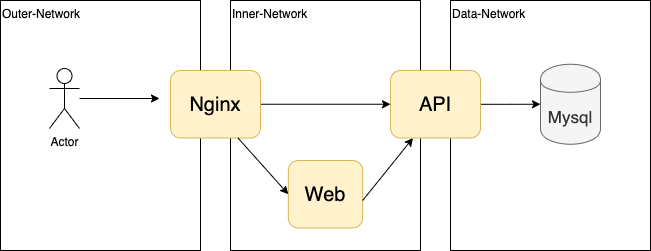

The diagram above was exported from draw.io. Its source (the exported page's mxGraphModel, read from the mxfile embedded in the PNG):
<mxGraphModel dx="946" dy="623" grid="1" gridSize="10" guides="1" tooltips="1" connect="1" arrows="1" fold="1" page="1" pageScale="1" pageWidth="850" pageHeight="1100" math="0" shadow="0">
  <root>
    <mxCell id="0" />
    <mxCell id="1" parent="0" />
    <mxCell id="AsOdT8LLOIWAqL2JXlIU-11" value="" style="group" vertex="1" connectable="0" parent="1">
      <mxGeometry x="70" y="280" width="200" height="250" as="geometry" />
    </mxCell>
    <mxCell id="AsOdT8LLOIWAqL2JXlIU-3" value="" style="rounded=0;whiteSpace=wrap;html=1;" vertex="1" parent="AsOdT8LLOIWAqL2JXlIU-11">
      <mxGeometry width="200" height="250.00000000000003" as="geometry" />
    </mxCell>
    <mxCell id="AsOdT8LLOIWAqL2JXlIU-7" value="Outer-Network" style="text;html=1;strokeColor=none;fillColor=none;align=left;verticalAlign=middle;whiteSpace=wrap;rounded=0;" vertex="1" parent="AsOdT8LLOIWAqL2JXlIU-11">
      <mxGeometry width="200" height="26.315789473684212" as="geometry" />
    </mxCell>
    <mxCell id="AsOdT8LLOIWAqL2JXlIU-24" value="" style="edgeStyle=orthogonalEdgeStyle;rounded=0;orthogonalLoop=1;jettySize=auto;html=1;" edge="1" parent="AsOdT8LLOIWAqL2JXlIU-11" source="AsOdT8LLOIWAqL2JXlIU-22">
      <mxGeometry relative="1" as="geometry">
        <mxPoint x="159" y="98" as="targetPoint" />
      </mxGeometry>
    </mxCell>
    <mxCell id="AsOdT8LLOIWAqL2JXlIU-22" value="Actor" style="shape=umlActor;verticalLabelPosition=bottom;labelBackgroundColor=#ffffff;verticalAlign=top;html=1;outlineConnect=0;" vertex="1" parent="AsOdT8LLOIWAqL2JXlIU-11">
      <mxGeometry x="49" y="68" width="30" height="60" as="geometry" />
    </mxCell>
    <mxCell id="AsOdT8LLOIWAqL2JXlIU-12" value="" style="group" vertex="1" connectable="0" parent="1">
      <mxGeometry x="300" y="280" width="190" height="250" as="geometry" />
    </mxCell>
    <mxCell id="AsOdT8LLOIWAqL2JXlIU-4" value="" style="rounded=0;whiteSpace=wrap;html=1;" vertex="1" parent="AsOdT8LLOIWAqL2JXlIU-12">
      <mxGeometry width="189.99999999999997" height="250.00000000000003" as="geometry" />
    </mxCell>
    <mxCell id="AsOdT8LLOIWAqL2JXlIU-8" value="Inner-Network" style="text;html=1;strokeColor=none;fillColor=none;align=left;verticalAlign=middle;whiteSpace=wrap;rounded=0;" vertex="1" parent="AsOdT8LLOIWAqL2JXlIU-12">
      <mxGeometry width="94.99999999999999" height="26.315789473684212" as="geometry" />
    </mxCell>
    <mxCell id="AsOdT8LLOIWAqL2JXlIU-14" value="&lt;font style=&quot;font-size: 20px&quot;&gt;Web&lt;/font&gt;" style="rounded=1;whiteSpace=wrap;html=1;fillColor=#fff2cc;strokeColor=#d6b656;" vertex="1" parent="AsOdT8LLOIWAqL2JXlIU-12">
      <mxGeometry x="57.826086956521735" y="160" width="74.34782608695652" height="67.5" as="geometry" />
    </mxCell>
    <mxCell id="AsOdT8LLOIWAqL2JXlIU-31" value="" style="endArrow=classic;html=1;entryX=0.25;entryY=1;entryDx=0;entryDy=0;" edge="1" parent="AsOdT8LLOIWAqL2JXlIU-12" target="AsOdT8LLOIWAqL2JXlIU-19">
      <mxGeometry width="50" height="50" relative="1" as="geometry">
        <mxPoint x="132.17000000000002" y="200" as="sourcePoint" />
        <mxPoint x="182.17000000000002" y="150" as="targetPoint" />
      </mxGeometry>
    </mxCell>
    <mxCell id="AsOdT8LLOIWAqL2JXlIU-13" value="" style="group;fillColor=#f5f5f5;strokeColor=#666666;fontColor=#333333;" vertex="1" connectable="0" parent="1">
      <mxGeometry x="520" y="280" width="200" height="250" as="geometry" />
    </mxCell>
    <mxCell id="AsOdT8LLOIWAqL2JXlIU-5" value="" style="rounded=0;whiteSpace=wrap;html=1;" vertex="1" parent="AsOdT8LLOIWAqL2JXlIU-13">
      <mxGeometry width="200" height="250" as="geometry" />
    </mxCell>
    <mxCell id="AsOdT8LLOIWAqL2JXlIU-9" value="Data-Network" style="text;html=1;strokeColor=none;fillColor=none;align=left;verticalAlign=middle;whiteSpace=wrap;rounded=0;" vertex="1" parent="AsOdT8LLOIWAqL2JXlIU-13">
      <mxGeometry width="200" height="26.315789473684212" as="geometry" />
    </mxCell>
    <mxCell id="AsOdT8LLOIWAqL2JXlIU-35" value="&lt;font style=&quot;font-size: 17px&quot;&gt;Mysql&lt;/font&gt;" style="shape=cylinder;whiteSpace=wrap;html=1;boundedLbl=1;backgroundOutline=1;fillColor=#f5f5f5;strokeColor=#666666;fontColor=#333333;" vertex="1" parent="AsOdT8LLOIWAqL2JXlIU-13">
      <mxGeometry x="90" y="63.75" width="60" height="80" as="geometry" />
    </mxCell>
    <mxCell id="AsOdT8LLOIWAqL2JXlIU-27" value="" style="edgeStyle=orthogonalEdgeStyle;rounded=0;orthogonalLoop=1;jettySize=auto;html=1;entryX=0;entryY=0.5;entryDx=0;entryDy=0;" edge="1" parent="1" source="AsOdT8LLOIWAqL2JXlIU-19" target="AsOdT8LLOIWAqL2JXlIU-35">
      <mxGeometry relative="1" as="geometry">
        <mxPoint x="580" y="383.79999999999995" as="targetPoint" />
      </mxGeometry>
    </mxCell>
    <mxCell id="AsOdT8LLOIWAqL2JXlIU-19" value="&lt;font style=&quot;font-size: 20px&quot;&gt;API&lt;/font&gt;" style="rounded=1;whiteSpace=wrap;html=1;fillColor=#fff2cc;strokeColor=#d6b656;" vertex="1" parent="1">
      <mxGeometry x="460" y="350" width="90" height="67.5" as="geometry" />
    </mxCell>
    <mxCell id="AsOdT8LLOIWAqL2JXlIU-26" value="" style="edgeStyle=orthogonalEdgeStyle;rounded=0;orthogonalLoop=1;jettySize=auto;html=1;" edge="1" parent="1" source="AsOdT8LLOIWAqL2JXlIU-10" target="AsOdT8LLOIWAqL2JXlIU-19">
      <mxGeometry relative="1" as="geometry">
        <mxPoint x="410" y="383.75" as="targetPoint" />
      </mxGeometry>
    </mxCell>
    <mxCell id="AsOdT8LLOIWAqL2JXlIU-10" value="&lt;font style=&quot;font-size: 20px&quot;&gt;Nginx&lt;/font&gt;" style="rounded=1;whiteSpace=wrap;html=1;fillColor=#fff2cc;strokeColor=#d6b656;" vertex="1" parent="1">
      <mxGeometry x="240" y="350" width="90" height="67.5" as="geometry" />
    </mxCell>
    <mxCell id="AsOdT8LLOIWAqL2JXlIU-30" value="" style="endArrow=classic;html=1;exitX=0.75;exitY=1;exitDx=0;exitDy=0;entryX=0;entryY=0.5;entryDx=0;entryDy=0;" edge="1" parent="1" source="AsOdT8LLOIWAqL2JXlIU-10" target="AsOdT8LLOIWAqL2JXlIU-14">
      <mxGeometry width="50" height="50" relative="1" as="geometry">
        <mxPoint x="490" y="500" as="sourcePoint" />
        <mxPoint x="540" y="450" as="targetPoint" />
      </mxGeometry>
    </mxCell>
  </root>
</mxGraphModel>